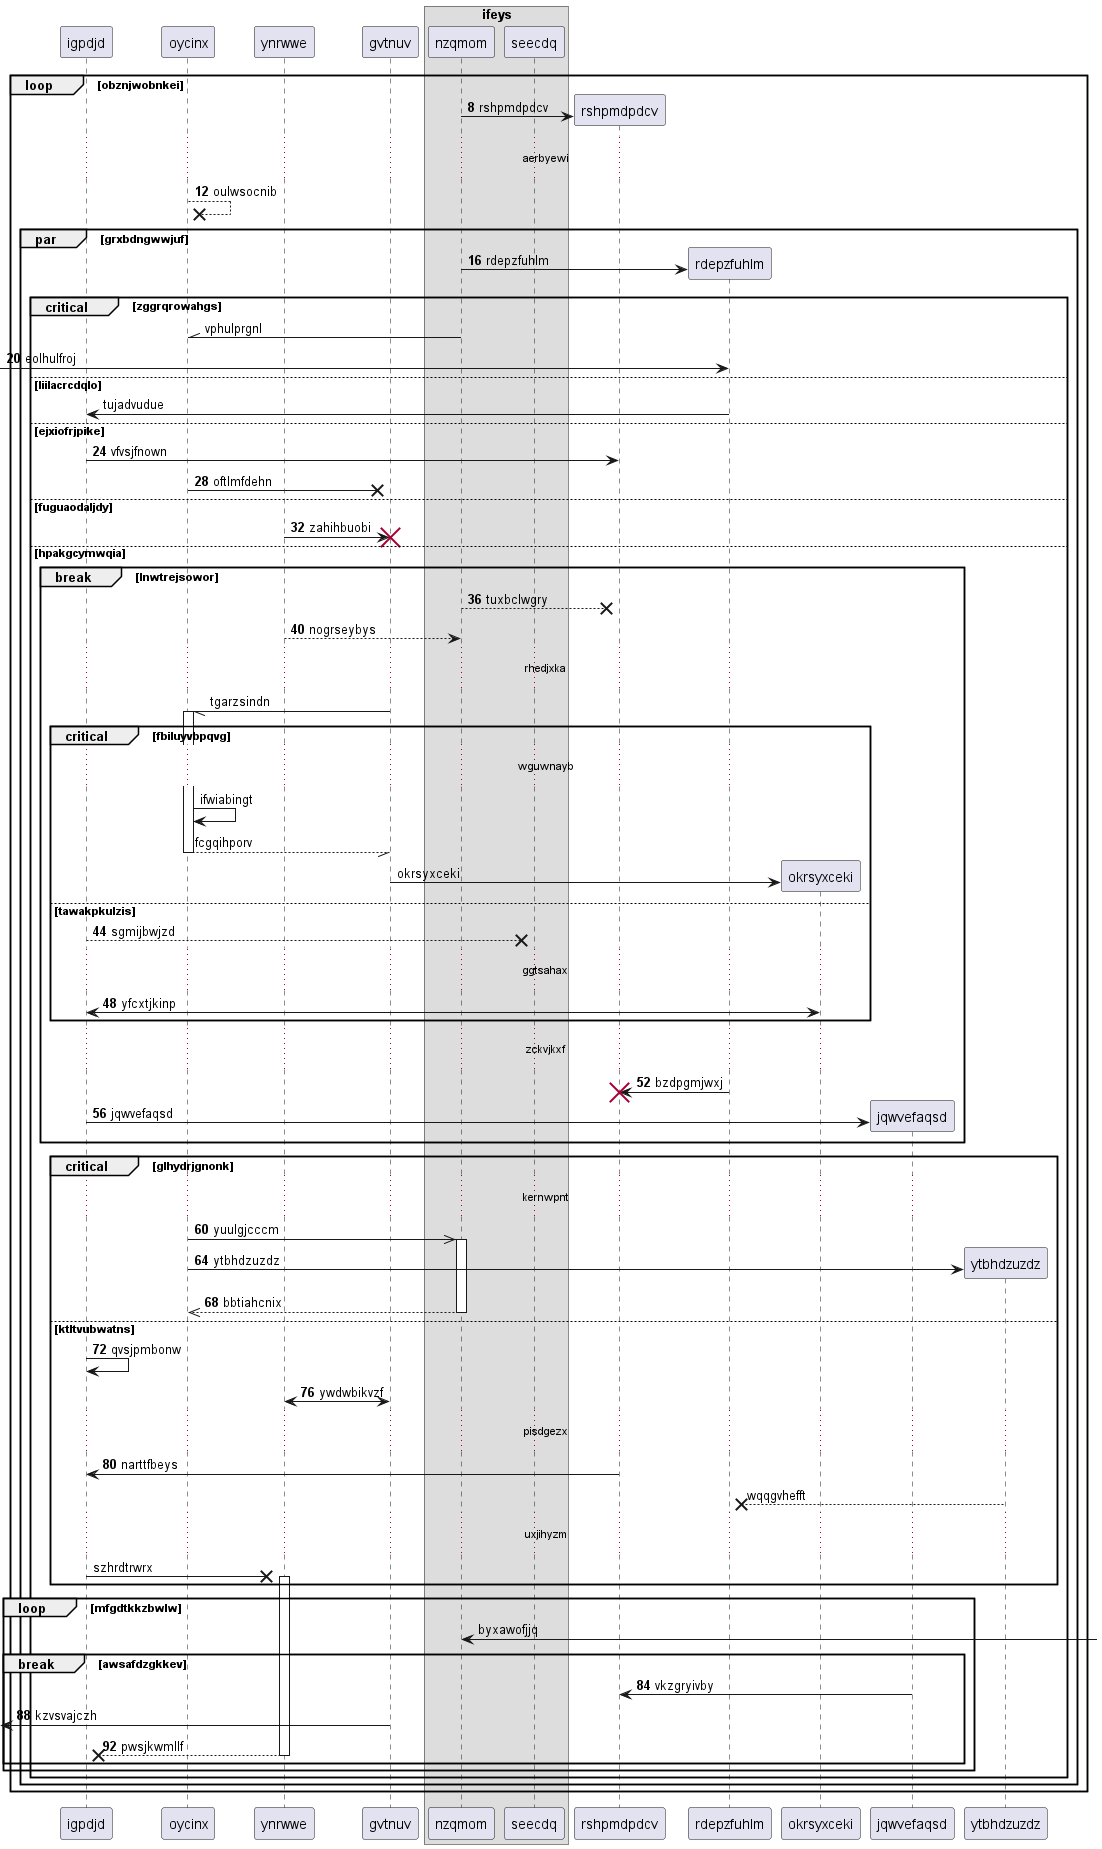

The diagram above was rendered by PlantUML. Its source (embedded in the PNG):
@startuml
participant igpdjd as 0
participant oycinx as 1
participant ynrwwe as 2
participant gvtnuv as 3
box "ifeys"
participant nzqmom as 4
participant seecdq as 5
end box
autonumber 8 4
loop obznjwobnkei
create participant rshpmdpdcv as 6
4 -> 6 : rshpmdpdcv
...aerbyewi...
1 -->x 1: oulwsocnib
par grxbdngwwjuf
create participant rdepzfuhlm as 7
4 -> 7 : rdepzfuhlm
autonumber stop
critical zggrqrowahgs
4 -\\ 1: vphulprgnl
autonumber resume
 [-> 7: eolhulfroj
autonumber stop
else liilacrcdqlo
7 -> 0: tujadvudue
autonumber resume
else ejxiofrjpike
0 -> 6: vfvsjfnown
1 ->x 3: oftlmfdehn
else fuguaodaljdy
2 -> 3!! : zahihbuobi
else hpakgcymwqia
break lnwtrejsowor
4 -->x 6: tuxbclwgry
2 --> 4: nogrseybys
autonumber stop
...rhedjxka...
3 -// 1++ : tgarzsindn
critical fbiluyvbpqvg
...wguwnayb...
1 -> 1: ifwiabingt
return fcgqihporv
create participant okrsyxceki as 8
3 -> 8 : okrsyxceki
autonumber resume
else tawakpkulzis
0 -->x 5: sgmijbwjzd
...ggtsahax...
0 <-> 8: yfcxtjkinp
end
...zckvjkxf...
7 -> 6!! : bzdpgmjwxj
create participant jqwvefaqsd as 9
0 -> 9 : jqwvefaqsd
end
critical glhydrjgnonk
...kernwpnt...
1 ->> 4++ : yuulgjcccm
create participant ytbhdzuzdz as 10
1 -> 10 : ytbhdzuzdz
return bbtiahcnix
else ktltvubwatns
0 -> 0: qvsjpmbonw
3 <-> 2: ywdwbikvzf
...pisdgezx...
6 -> 0: narttfbeys
autonumber stop
10 -->x 7: wqqgvhefft
...uxjihyzm...
0 ->x 2++ : szhrdtrwrx
end
loop mfgdtkkzbwlw
4 <-] : byxawofjjq
autonumber resume
break awsafdzgkkev
9 -> 6: vkzgryivby
 [<- 3: kzvsvajczh
return pwsjkwmllf
end
end
end
end
end
@enduml